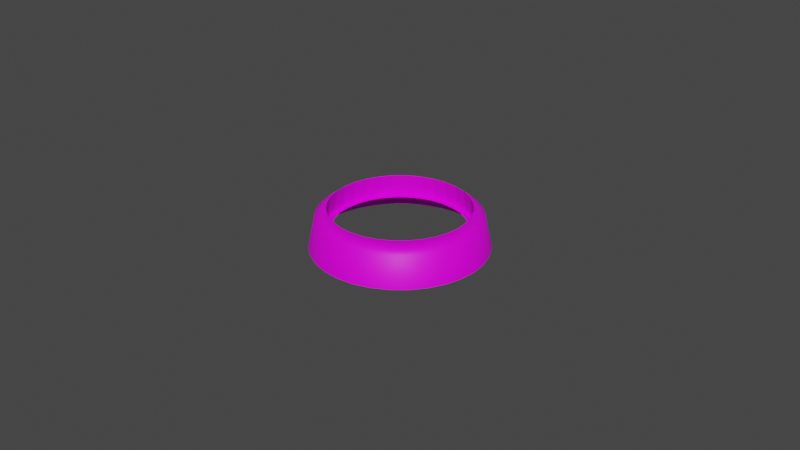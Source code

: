 # Source: buttonBorder.blend  (saved by Blender 3.2.14; exported with 4.5.12 LTS)
import bpy
from mathutils import Matrix  # noqa: F401  (used for matrix-valued properties, if any)

bpy.ops.wm.read_factory_settings(use_empty=True)
scene = bpy.context.scene
scene.name = 'Scene'

# ---- collections
col_collection = bpy.data.collections.new('Collection'); scene.collection.children.link(col_collection)

# ---- images (referenced by path relative to the original .blend; pixels are not part of the script)
import os
ASSET_DIR = os.environ.get("B2B_ASSET_DIR", "")  # directory of the original .blend (textures are referenced by path, not embedded)
HERE = os.path.dirname(os.path.abspath(__file__))  # packed textures are extracted next to this script under _unpacked/

def load_image(name, relpath, width, height, colorspace="sRGB"):
    """Load a texture the original file referenced (path relative to the .blend, or extracted next to this script)."""
    p = next((c for c in (os.path.join(HERE, relpath), os.path.join(ASSET_DIR, relpath)) if relpath and os.path.exists(c)), "")
    if p:
        img = bpy.data.images.load(p, check_existing=True)
        img.name = name
    else:  # same state as the original file: an image datablock whose file is absent (Cycles renders it pink)
        img = bpy.data.images.new(name, width, height)
        img.source = "FILE"
        img.filepath = "//" + (relpath or name)
    img.colorspace_settings.name = colorspace
    return img
img_texture_components_02_png = load_image('texture_components_02.png', 'texture_components_02.png', 1024, 1024, 'sRGB')

# ---- materials (node trees are filled in below, after node groups)
mat_material_002 = bpy.data.materials.new('Material.002')
mat_material_002.use_transparent_shadow = False

# ---- material node trees
mat_material_002.use_nodes = True; mat_material_002.node_tree.nodes.clear()
_N = mat_material_002.node_tree.nodes; _L = mat_material_002.node_tree.links
n0 = _N.new('ShaderNodeBsdfPrincipled'); n0.name = 'Principled BSDF'; n0.location = (10, 300)
n0.distribution = 'GGX'
n0.subsurface_method = 'RANDOM_WALK_SKIN'
n0.inputs[3].default_value = 1.45
n0.inputs[13].default_value = 0.23
n0.inputs[27].default_value = (0.0, 0.0, 0.0, 1.0)
n0.inputs[28].default_value = 1.0
n1 = _N.new('ShaderNodeOutputMaterial'); n1.name = 'Material Output'; n1.location = (300, 300)
n2 = _N.new('ShaderNodeTexImage'); n2.name = 'Image Texture'; n2.location = (-335, 226)
n2.image = img_texture_components_02_png
_L.new(n0.outputs[0], n1.inputs[0])
_L.new(n2.outputs[0], n0.inputs[0])
n1.is_active_output = True

# ---- world
world_world = bpy.data.worlds.new('World'); scene.world = world_world
world_world.use_nodes = True; world_world.node_tree.nodes.clear()
_N = world_world.node_tree.nodes; _L = world_world.node_tree.links
n0 = _N.new('ShaderNodeOutputWorld'); n0.name = 'World Output'; n0.location = (300, 300)
n1 = _N.new('ShaderNodeBackground'); n1.name = 'Background'; n1.location = (10, 300)
n1.inputs[0].default_value = (0.05088, 0.05088, 0.05088, 1.0)
_L.new(n1.outputs[0], n0.inputs[0])
n0.is_active_output = True
world_world.color = (0.05088, 0.05088, 0.05088)
world_world.use_sun_shadow = False
world_world.sun_shadow_jitter_overblur = 0.0

# ---- meshes
me_buttonborder = bpy.data.meshes.new('buttonborder')
me_buttonborder.from_pydata([(3.149, -2.752, 15.47), (3.05, -2.742, 15.47), (3.244, -2.781, 15.47), (3.332, -2.828, 15.47), (3.409, -2.891, 15.47), (3.472, -2.968, 15.47), (3.519, -3.056, 15.47), (3.548, -3.151, 15.47), (3.558, -3.25, 15.47), (3.548, -3.349, 15.47), (3.519, -3.444, 15.47), (3.472, -3.532, 15.47), (3.409, -3.609, 15.47), (3.332, -3.672, 15.47), (3.244, -3.719, 15.47), (3.149, -3.748, 15.47), (3.05, -3.758, 15.47), (2.951, -3.748, 15.47), (2.856, -3.719, 15.47), (2.768, -3.672, 15.47), (2.691, -3.609, 15.47), (2.628, -3.532, 15.47), (2.581, -3.444, 15.47), (2.552, -3.349, 15.47), (2.542, -3.25, 15.47), (2.552, -3.151, 15.47), (2.581, -3.056, 15.47), (2.628, -2.968, 15.47), (2.691, -2.891, 15.47), (2.768, -2.828, 15.47), (2.856, -2.781, 15.47), (2.951, -2.752, 15.47), (3.159, -2.702, 15.47), (3.05, -2.692, 15.47), (3.264, -2.734, 15.47), (3.36, -2.786, 15.47), (3.445, -2.855, 15.47), (3.514, -2.94, 15.47), (3.566, -3.036, 15.47), (3.598, -3.141, 15.47), (3.608, -3.25, 15.47), (3.598, -3.359, 15.47), (3.566, -3.464, 15.47), (3.514, -3.56, 15.47), (3.445, -3.645, 15.47), (3.36, -3.714, 15.47), (3.264, -3.766, 15.47), (3.159, -3.798, 15.47), (3.05, -3.808, 15.47), (2.941, -3.798, 15.47), (2.836, -3.766, 15.47), (2.74, -3.714, 15.47), (2.655, -3.645, 15.47), (2.586, -3.56, 15.47), (2.534, -3.464, 15.47), (2.502, -3.359, 15.47), (2.491, -3.25, 15.47), (2.502, -3.141, 15.47), (2.534, -3.036, 15.47), (2.586, -2.94, 15.47), (2.655, -2.855, 15.47), (2.74, -2.786, 15.47), (2.836, -2.734, 15.47), (2.941, -2.702, 15.47), (3.155, -2.724, 15.9), (3.05, -2.714, 15.9), (3.255, -2.755, 15.9), (3.348, -2.804, 15.9), (3.429, -2.871, 15.9), (3.496, -2.952, 15.9), (3.545, -3.045, 15.9), (3.576, -3.145, 15.9), (3.586, -3.25, 15.9), (3.576, -3.355, 15.9), (3.545, -3.455, 15.9), (3.496, -3.548, 15.9), (3.429, -3.629, 15.9), (3.348, -3.696, 15.9), (3.255, -3.745, 15.9), (3.155, -3.776, 15.9), (3.05, -3.786, 15.9), (2.945, -3.776, 15.9), (2.845, -3.745, 15.9), (2.752, -3.696, 15.9), (2.671, -3.629, 15.9), (2.604, -3.548, 15.9), (2.555, -3.455, 15.9), (2.524, -3.355, 15.9), (2.514, -3.25, 15.9), (2.524, -3.145, 15.9), (2.555, -3.045, 15.9), (2.604, -2.952, 15.9), (2.671, -2.871, 15.9), (2.752, -2.804, 15.9), (2.845, -2.755, 15.9), (2.945, -2.724, 15.9), (3.182, -2.587, 15.13), (3.05, -2.574, 15.13), (3.308, -2.626, 15.13), (3.425, -2.688, 15.13), (3.528, -2.772, 15.13), (3.612, -2.875, 15.13), (3.674, -2.991, 15.13), (3.713, -3.118, 15.13), (3.726, -3.25, 15.13), (3.713, -3.382, 15.13), (3.674, -3.509, 15.13), (3.612, -3.625, 15.13), (3.528, -3.728, 15.13), (3.425, -3.812, 15.13), (3.308, -3.874, 15.13), (3.182, -3.913, 15.13), (3.05, -3.926, 15.13), (2.918, -3.913, 15.13), (2.791, -3.874, 15.13), (2.674, -3.812, 15.13), (2.572, -3.728, 15.13), (2.488, -3.625, 15.13), (2.426, -3.509, 15.13), (2.387, -3.382, 15.13), (2.374, -3.25, 15.13), (2.387, -3.118, 15.13), (2.426, -2.991, 15.13), (2.488, -2.875, 15.13), (2.572, -2.772, 15.13), (2.674, -2.688, 15.13), (2.791, -2.626, 15.13), (2.918, -2.587, 15.13), (2.703, -3.768, 15.73), (2.609, -3.691, 15.73), (3.626, -3.011, 15.73), (3.661, -3.128, 15.73), (2.531, -3.596, 15.73), (3.673, -3.25, 15.73), (2.474, -3.489, 15.73), (3.661, -3.372, 15.73), (2.438, -3.372, 15.73), (3.626, -3.489, 15.73), (2.426, -3.25, 15.73), (3.568, -3.596, 15.73), (2.438, -3.128, 15.73), (3.491, -3.691, 15.73), (2.474, -3.011, 15.73), (3.396, -3.768, 15.73), (2.531, -2.904, 15.73), (3.289, -3.826, 15.73), (3.05, -2.626, 15.73), (3.172, -2.638, 15.73), (2.609, -2.809, 15.73), (3.172, -3.862, 15.73), (3.289, -2.674, 15.73), (2.703, -2.732, 15.73), (3.05, -3.874, 15.73), (3.396, -2.732, 15.73), (2.811, -2.674, 15.73), (2.928, -3.862, 15.73), (3.491, -2.809, 15.73), (2.928, -2.638, 15.73), (2.811, -3.826, 15.73), (3.568, -2.904, 15.73)], [], [(14, 46, 45, 13), (0, 32, 33, 1), (28, 60, 59, 27), (15, 47, 46, 14), (2, 34, 32, 0), (29, 61, 60, 28), (16, 48, 47, 15), (3, 35, 34, 2), (30, 62, 61, 29), (17, 49, 48, 16), (4, 36, 35, 3), (31, 63, 62, 30), (18, 50, 49, 17), (5, 37, 36, 4), (1, 33, 63, 31), (19, 51, 50, 18), (6, 38, 37, 5), (20, 52, 51, 19), (7, 39, 38, 6), (21, 53, 52, 20), (8, 40, 39, 7), (22, 54, 53, 21), (9, 41, 40, 8), (23, 55, 54, 22), (10, 42, 41, 9), (24, 56, 55, 23), (11, 43, 42, 10), (25, 57, 56, 24), (12, 44, 43, 11), (26, 58, 57, 25), (13, 45, 44, 12), (27, 59, 58, 26), (49, 81, 80, 48), (36, 68, 67, 35), (63, 95, 94, 62), (50, 82, 81, 49), (37, 69, 68, 36), (33, 65, 95, 63), (51, 83, 82, 50), (38, 70, 69, 37), (52, 84, 83, 51), (39, 71, 70, 38), (53, 85, 84, 52), (40, 72, 71, 39), (54, 86, 85, 53), (41, 73, 72, 40), (55, 87, 86, 54), (42, 74, 73, 41), (56, 88, 87, 55), (43, 75, 74, 42), (57, 89, 88, 56), (44, 76, 75, 43), (58, 90, 89, 57), (45, 77, 76, 44), (59, 91, 90, 58), (46, 78, 77, 45), (32, 64, 65, 33), (60, 92, 91, 59), (47, 79, 78, 46), (34, 66, 64, 32), (61, 93, 92, 60), (48, 80, 79, 47), (35, 67, 66, 34), (62, 94, 93, 61), (129, 116, 115, 128), (131, 103, 102, 130), (132, 117, 116, 129), (133, 104, 103, 131), (134, 118, 117, 132), (135, 105, 104, 133), (136, 119, 118, 134), (137, 106, 105, 135), (138, 120, 119, 136), (139, 107, 106, 137), (140, 121, 120, 138), (141, 108, 107, 139), (142, 122, 121, 140), (143, 109, 108, 141), (144, 123, 122, 142), (145, 110, 109, 143), (147, 96, 97, 146), (148, 124, 123, 144), (149, 111, 110, 145), (150, 98, 96, 147), (151, 125, 124, 148), (152, 112, 111, 149), (153, 99, 98, 150), (154, 126, 125, 151), (155, 113, 112, 152), (156, 100, 99, 153), (157, 127, 126, 154), (158, 114, 113, 155), (159, 101, 100, 156), (146, 97, 127, 157), (128, 115, 114, 158), (130, 102, 101, 159), (70, 130, 159, 69), (83, 128, 158, 82), (65, 146, 157, 95), (69, 159, 156, 68), (82, 158, 155, 81), (95, 157, 154, 94), (68, 156, 153, 67), (81, 155, 152, 80), (94, 154, 151, 93), (67, 153, 150, 66), (80, 152, 149, 79), (93, 151, 148, 92), (66, 150, 147, 64), (79, 149, 145, 78), (92, 148, 144, 91), (64, 147, 146, 65), (78, 145, 143, 77), (91, 144, 142, 90), (77, 143, 141, 76), (90, 142, 140, 89), (76, 141, 139, 75), (89, 140, 138, 88), (75, 139, 137, 74), (88, 138, 136, 87), (74, 137, 135, 73), (87, 136, 134, 86), (73, 135, 133, 72), (86, 134, 132, 85), (72, 133, 131, 71), (85, 132, 129, 84), (71, 131, 130, 70), (84, 129, 128, 83)])
me_buttonborder.polygons.foreach_set('use_smooth', [0, 0, 0, 0, 0, 0, 0, 0, 0, 0, 0, 0, 0, 0, 0, 0, 0, 0, 0, 0, 0, 0, 0, 0, 0, 0, 0, 0, 0, 0, 0, 0, 0, 0, 0, 0, 0, 0, 0, 0, 0, 0, 0, 0, 0, 0, 0, 0, 0, 0, 0, 0, 0, 0, 0, 0, 0, 0, 0, 0, 0, 0, 0, 0, 1, 1, 1, 1, 1, 1, 1, 1, 1, 1, 1, 1, 1, 1, 1, 1, 1, 1, 1, 1, 1, 1, 1, 1, 1, 1, 1, 1, 1, 1, 1, 1, 1, 1, 1, 1, 1, 1, 1, 1, 1, 1, 1, 1, 1, 1, 1, 1, 1, 1, 1, 1, 1, 1, 1, 1, 1, 1, 1, 1, 1, 1, 1, 1])
_uv = me_buttonborder.uv_layers.new(name='UVMap')
_uv.uv.foreach_set('vector', [0.4681, 0.2099, 0.4753, 0.1926, 0.4871, 0.1989, 0.4768, 0.2145, 0.4588, 0.3049, 0.4624, 0.3232, 0.4491, 0.3245, 0.4491, 0.3058, 0.4138, 0.2912, 0.4006, 0.3044, 0.392, 0.294, 0.4076, 0.2837, 0.4588, 0.207, 0.4624, 0.1887, 0.4753, 0.1926, 0.4681, 0.2099, 0.4681, 0.302, 0.4753, 0.3193, 0.4624, 0.3232, 0.4588, 0.3049, 0.4214, 0.2974, 0.411, 0.313, 0.4006, 0.3044, 0.4138, 0.2912, 0.4491, 0.2061, 0.4491, 0.1874, 0.4624, 0.1887, 0.4588, 0.207, 0.4768, 0.2974, 0.4871, 0.313, 0.4753, 0.3193, 0.4681, 0.302, 0.43, 0.302, 0.4228, 0.3193, 0.411, 0.313, 0.4214, 0.2974, 0.4393, 0.207, 0.4357, 0.1887, 0.4491, 0.1874, 0.4491, 0.2061, 0.4843, 0.2912, 0.4975, 0.3044, 0.4871, 0.313, 0.4768, 0.2974, 0.4393, 0.3049, 0.4357, 0.3232, 0.4228, 0.3193, 0.43, 0.302, 0.43, 0.2099, 0.4228, 0.1926, 0.4357, 0.1887, 0.4393, 0.207, 0.4905, 0.2837, 0.5061, 0.294, 0.4975, 0.3044, 0.4843, 0.2912, 0.4491, 0.3058, 0.4491, 0.3245, 0.4357, 0.3232, 0.4393, 0.3049, 0.4214, 0.2145, 0.411, 0.1989, 0.4228, 0.1926, 0.43, 0.2099, 0.4951, 0.275, 0.5124, 0.2822, 0.5061, 0.294, 0.4905, 0.2837, 0.4138, 0.2207, 0.4006, 0.2075, 0.411, 0.1989, 0.4214, 0.2145, 0.498, 0.2657, 0.5163, 0.2693, 0.5124, 0.2822, 0.4951, 0.275, 0.4076, 0.2282, 0.392, 0.2179, 0.4006, 0.2075, 0.4138, 0.2207, 0.4989, 0.2559, 0.5176, 0.2559, 0.5163, 0.2693, 0.498, 0.2657, 0.403, 0.2369, 0.3857, 0.2297, 0.392, 0.2179, 0.4076, 0.2282, 0.498, 0.2462, 0.5163, 0.2426, 0.5176, 0.2559, 0.4989, 0.2559, 0.4002, 0.2462, 0.3818, 0.2426, 0.3857, 0.2297, 0.403, 0.2369, 0.4951, 0.2369, 0.5124, 0.2297, 0.5163, 0.2426, 0.498, 0.2462, 0.3992, 0.2559, 0.3805, 0.2559, 0.3818, 0.2426, 0.4002, 0.2462, 0.4905, 0.2282, 0.5061, 0.2179, 0.5124, 0.2297, 0.4951, 0.2369, 0.4002, 0.2657, 0.3818, 0.2693, 0.3805, 0.2559, 0.3992, 0.2559, 0.4843, 0.2207, 0.4975, 0.2075, 0.5061, 0.2179, 0.4905, 0.2282, 0.403, 0.275, 0.3857, 0.2822, 0.3818, 0.2693, 0.4002, 0.2657, 0.4768, 0.2145, 0.4871, 0.1989, 0.4975, 0.2075, 0.4843, 0.2207, 0.4076, 0.2837, 0.392, 0.294, 0.3857, 0.2822, 0.403, 0.275, 0.4357, 0.1887, 0.4363, 0.192, 0.4491, 0.1908, 0.4491, 0.1874, 0.4975, 0.3044, 0.4951, 0.302, 0.4853, 0.3101, 0.4871, 0.313, 0.4357, 0.3232, 0.4363, 0.3199, 0.4241, 0.3162, 0.4228, 0.3193, 0.4228, 0.1926, 0.4241, 0.1957, 0.4363, 0.192, 0.4357, 0.1887, 0.5061, 0.294, 0.5032, 0.2922, 0.4951, 0.302, 0.4975, 0.3044, 0.4491, 0.3245, 0.4491, 0.3211, 0.4363, 0.3199, 0.4357, 0.3232, 0.411, 0.1989, 0.4129, 0.2018, 0.4241, 0.1957, 0.4228, 0.1926, 0.5124, 0.2822, 0.5093, 0.2809, 0.5032, 0.2922, 0.5061, 0.294, 0.4006, 0.2075, 0.403, 0.2099, 0.4129, 0.2018, 0.411, 0.1989, 0.5163, 0.2693, 0.513, 0.2687, 0.5093, 0.2809, 0.5124, 0.2822, 0.392, 0.2179, 0.3949, 0.2197, 0.403, 0.2099, 0.4006, 0.2075, 0.5176, 0.2559, 0.5142, 0.2559, 0.513, 0.2687, 0.5163, 0.2693, 0.3857, 0.2297, 0.3888, 0.231, 0.3949, 0.2197, 0.392, 0.2179, 0.5163, 0.2426, 0.513, 0.2432, 0.5142, 0.2559, 0.5176, 0.2559, 0.3818, 0.2426, 0.3851, 0.2432, 0.3888, 0.231, 0.3857, 0.2297, 0.5124, 0.2297, 0.5093, 0.231, 0.513, 0.2432, 0.5163, 0.2426, 0.3805, 0.2559, 0.3839, 0.2559, 0.3851, 0.2432, 0.3818, 0.2426, 0.5061, 0.2179, 0.5032, 0.2197, 0.5093, 0.231, 0.5124, 0.2297, 0.3818, 0.2693, 0.3851, 0.2687, 0.3839, 0.2559, 0.3805, 0.2559, 0.4975, 0.2075, 0.4951, 0.2099, 0.5032, 0.2197, 0.5061, 0.2179, 0.3857, 0.2822, 0.3888, 0.2809, 0.3851, 0.2687, 0.3818, 0.2693, 0.4871, 0.1989, 0.4853, 0.2018, 0.4951, 0.2099, 0.4975, 0.2075, 0.392, 0.294, 0.3949, 0.2922, 0.3888, 0.2809, 0.3857, 0.2822, 0.4753, 0.1926, 0.474, 0.1957, 0.4853, 0.2018, 0.4871, 0.1989, 0.4624, 0.3232, 0.4618, 0.3199, 0.4491, 0.3211, 0.4491, 0.3245, 0.4006, 0.3044, 0.403, 0.302, 0.3949, 0.2922, 0.392, 0.294, 0.4624, 0.1887, 0.4618, 0.192, 0.474, 0.1957, 0.4753, 0.1926, 0.4753, 0.3193, 0.474, 0.3162, 0.4618, 0.3199, 0.4624, 0.3232, 0.411, 0.313, 0.4129, 0.3101, 0.403, 0.302, 0.4006, 0.3044, 0.4491, 0.1874, 0.4491, 0.1908, 0.4618, 0.192, 0.4624, 0.1887, 0.4871, 0.313, 0.4853, 0.3101, 0.474, 0.3162, 0.4753, 0.3193, 0.4228, 0.3193, 0.4241, 0.3162, 0.4129, 0.3101, 0.411, 0.313, 0.3949, 0.2018, 0.3904, 0.1973, 0.403, 0.187, 0.4065, 0.1923, 0.5241, 0.2709, 0.5304, 0.2721, 0.5257, 0.2877, 0.5198, 0.2852, 0.3854, 0.2134, 0.3801, 0.2099, 0.3904, 0.1973, 0.3949, 0.2018, 0.5256, 0.2559, 0.532, 0.2559, 0.5304, 0.2721, 0.5241, 0.2709, 0.3783, 0.2267, 0.3724, 0.2242, 0.3801, 0.2099, 0.3854, 0.2134, 0.5241, 0.241, 0.5304, 0.2398, 0.532, 0.2559, 0.5256, 0.2559, 0.374, 0.241, 0.3677, 0.2398, 0.3724, 0.2242, 0.3783, 0.2267, 0.5198, 0.2267, 0.5257, 0.2242, 0.5304, 0.2398, 0.5241, 0.241, 0.3725, 0.2559, 0.3661, 0.2559, 0.3677, 0.2398, 0.374, 0.241, 0.5127, 0.2134, 0.518, 0.2099, 0.5257, 0.2242, 0.5198, 0.2267, 0.374, 0.2709, 0.3677, 0.2721, 0.3661, 0.2559, 0.3725, 0.2559, 0.5032, 0.2018, 0.5077, 0.1973, 0.518, 0.2099, 0.5127, 0.2134, 0.3783, 0.2852, 0.3724, 0.2877, 0.3677, 0.2721, 0.374, 0.2709, 0.4916, 0.1923, 0.4951, 0.187, 0.5077, 0.1973, 0.5032, 0.2018, 0.3854, 0.2985, 0.3801, 0.302, 0.3724, 0.2877, 0.3783, 0.2852, 0.4784, 0.1852, 0.4808, 0.1793, 0.4951, 0.187, 0.4916, 0.1923, 0.464, 0.331, 0.4652, 0.3373, 0.4491, 0.3389, 0.4491, 0.3325, 0.3949, 0.3101, 0.3904, 0.3146, 0.3801, 0.302, 0.3854, 0.2985, 0.464, 0.1809, 0.4652, 0.1746, 0.4808, 0.1793, 0.4784, 0.1852, 0.4784, 0.3267, 0.4808, 0.3326, 0.4652, 0.3373, 0.464, 0.331, 0.4065, 0.3196, 0.403, 0.3249, 0.3904, 0.3146, 0.3949, 0.3101, 0.4491, 0.1794, 0.4491, 0.173, 0.4652, 0.1746, 0.464, 0.1809, 0.4916, 0.3196, 0.4951, 0.3249, 0.4808, 0.3326, 0.4784, 0.3267, 0.4198, 0.3267, 0.4173, 0.3326, 0.403, 0.3249, 0.4065, 0.3196, 0.4341, 0.1809, 0.4329, 0.1746, 0.4491, 0.173, 0.4491, 0.1794, 0.5032, 0.3101, 0.5077, 0.3146, 0.4951, 0.3249, 0.4916, 0.3196, 0.4341, 0.331, 0.4329, 0.3373, 0.4173, 0.3326, 0.4198, 0.3267, 0.4198, 0.1852, 0.4173, 0.1793, 0.4329, 0.1746, 0.4341, 0.1809, 0.5127, 0.2985, 0.518, 0.302, 0.5077, 0.3146, 0.5032, 0.3101, 0.4491, 0.3325, 0.4491, 0.3389, 0.4329, 0.3373, 0.4341, 0.331, 0.4065, 0.1923, 0.403, 0.187, 0.4173, 0.1793, 0.4198, 0.1852, 0.5198, 0.2852, 0.5257, 0.2877, 0.518, 0.302, 0.5127, 0.2985, 0.5093, 0.2809, 0.5198, 0.2852, 0.5127, 0.2985, 0.5032, 0.2922, 0.4129, 0.2018, 0.4065, 0.1923, 0.4198, 0.1852, 0.4241, 0.1957, 0.4491, 0.3211, 0.4491, 0.3325, 0.4341, 0.331, 0.4363, 0.3199, 0.5032, 0.2922, 0.5127, 0.2985, 0.5032, 0.3101, 0.4951, 0.302, 0.4241, 0.1957, 0.4198, 0.1852, 0.4341, 0.1809, 0.4363, 0.192, 0.4363, 0.3199, 0.4341, 0.331, 0.4198, 0.3267, 0.4241, 0.3162, 0.4951, 0.302, 0.5032, 0.3101, 0.4916, 0.3196, 0.4853, 0.3101, 0.4363, 0.192, 0.4341, 0.1809, 0.4491, 0.1794, 0.4491, 0.1908, 0.4241, 0.3162, 0.4198, 0.3267, 0.4065, 0.3196, 0.4129, 0.3101, 0.4853, 0.3101, 0.4916, 0.3196, 0.4784, 0.3267, 0.474, 0.3162, 0.4491, 0.1908, 0.4491, 0.1794, 0.464, 0.1809, 0.4618, 0.192, 0.4129, 0.3101, 0.4065, 0.3196, 0.3949, 0.3101, 0.403, 0.302, 0.474, 0.3162, 0.4784, 0.3267, 0.464, 0.331, 0.4618, 0.3199, 0.4618, 0.192, 0.464, 0.1809, 0.4784, 0.1852, 0.474, 0.1957, 0.403, 0.302, 0.3949, 0.3101, 0.3854, 0.2985, 0.3949, 0.2922, 0.4618, 0.3199, 0.464, 0.331, 0.4491, 0.3325, 0.4491, 0.3211, 0.474, 0.1957, 0.4784, 0.1852, 0.4916, 0.1923, 0.4853, 0.2018, 0.3949, 0.2922, 0.3854, 0.2985, 0.3783, 0.2852, 0.3888, 0.2809, 0.4853, 0.2018, 0.4916, 0.1923, 0.5032, 0.2018, 0.4951, 0.2099, 0.3888, 0.2809, 0.3783, 0.2852, 0.374, 0.2709, 0.3851, 0.2687, 0.4951, 0.2099, 0.5032, 0.2018, 0.5127, 0.2134, 0.5032, 0.2197, 0.3851, 0.2687, 0.374, 0.2709, 0.3725, 0.2559, 0.3839, 0.2559, 0.5032, 0.2197, 0.5127, 0.2134, 0.5198, 0.2267, 0.5093, 0.231, 0.3839, 0.2559, 0.3725, 0.2559, 0.374, 0.241, 0.3851, 0.2432, 0.5093, 0.231, 0.5198, 0.2267, 0.5241, 0.241, 0.513, 0.2432, 0.3851, 0.2432, 0.374, 0.241, 0.3783, 0.2267, 0.3888, 0.231, 0.513, 0.2432, 0.5241, 0.241, 0.5256, 0.2559, 0.5142, 0.2559, 0.3888, 0.231, 0.3783, 0.2267, 0.3854, 0.2134, 0.3949, 0.2197, 0.5142, 0.2559, 0.5256, 0.2559, 0.5241, 0.2709, 0.513, 0.2687, 0.3949, 0.2197, 0.3854, 0.2134, 0.3949, 0.2018, 0.403, 0.2099, 0.513, 0.2687, 0.5241, 0.2709, 0.5198, 0.2852, 0.5093, 0.2809, 0.403, 0.2099, 0.3949, 0.2018, 0.4065, 0.1923, 0.4129, 0.2018])
me_buttonborder.materials.append(mat_material_002)
me_buttonborder.update()

# ---- objects
ob_buttonborder = bpy.data.objects.new('buttonBorder', me_buttonborder)

# ---- transforms, parenting, visibility, modifiers, constraints
ob_buttonborder.location = (0.0, 0.0, -0.0008961)
ob_buttonborder.scale = (0.04, 0.04, 0.016)

# ---- collection membership
col_collection.objects.link(ob_buttonborder)

# ---- scene / render settings (as saved in the file)
scene.frame_start = 1; scene.frame_end = 250; scene.frame_set(138)
scene.render.engine = 'BLENDER_EEVEE_NEXT'
scene.cycles.sampling_pattern = 'TABULATED_SOBOL'
scene.cycles.use_light_tree = False
scene.view_settings.view_transform = 'Filmic'
bpy.context.view_layer.update()

# ---- added for rendering (the .blend has no active camera and no usable light): camera, sun
cam_auto = bpy.data.cameras.new('AutoCamera')
cam_auto.lens = 50.0
cam_auto.sensor_width = 36.0
cam_auto.clip_end = 1000.0
ob_auto_camera = bpy.data.objects.new('AutoCamera', cam_auto)
scene.collection.objects.link(ob_auto_camera)
ob_auto_camera.location = (0.307041, -0.352054, 0.395381)
ob_auto_camera.rotation_euler = (1.09748, -7.21219e-08, 0.694738)
scene.camera = ob_auto_camera
light_auto_sun = bpy.data.lights.new('AutoSun', 'SUN')
light_auto_sun.energy = 3.0
light_auto_sun.angle = 0.0523599
ob_auto_sun = bpy.data.objects.new('AutoSun', light_auto_sun)
scene.collection.objects.link(ob_auto_sun)
ob_auto_sun.rotation_euler = (0.872665, 0.174533, 0.523599)
bpy.context.view_layer.update()
